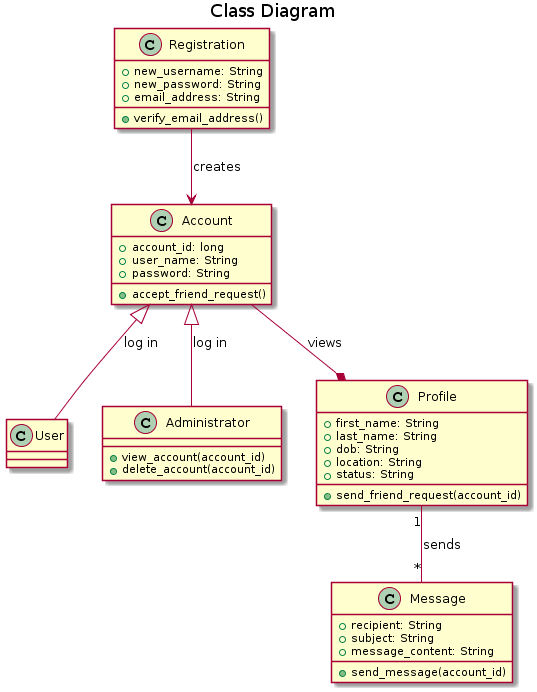

The diagram above was rendered by PlantUML. Its source (embedded in the PNG):
@startuml
title Class Diagram
class User
class Administrator{
    +view_account(account_id)
    +delete_account(account_id)
}
class Account{
    +account_id: long
    +user_name: String
    +password: String
    +accept_friend_request()
}
Class Registration{
    +new_username: String
    +new_password: String
    +email_address: String
    +verify_email_address()
}
Class Profile{
    +first_name: String
    +last_name: String
    +dob: String
    +location: String
    +status: String
    +send_friend_request(account_id)
}
Class Message{
    +recipient: String
    +subject: String
    +message_content: String
    +send_message(account_id)
}
Account <|-- User : log in
Account <|-- Administrator : log in
Registration --> Account : creates
Account --* Profile : views
Profile "1" -- "*" Message : sends
@endum